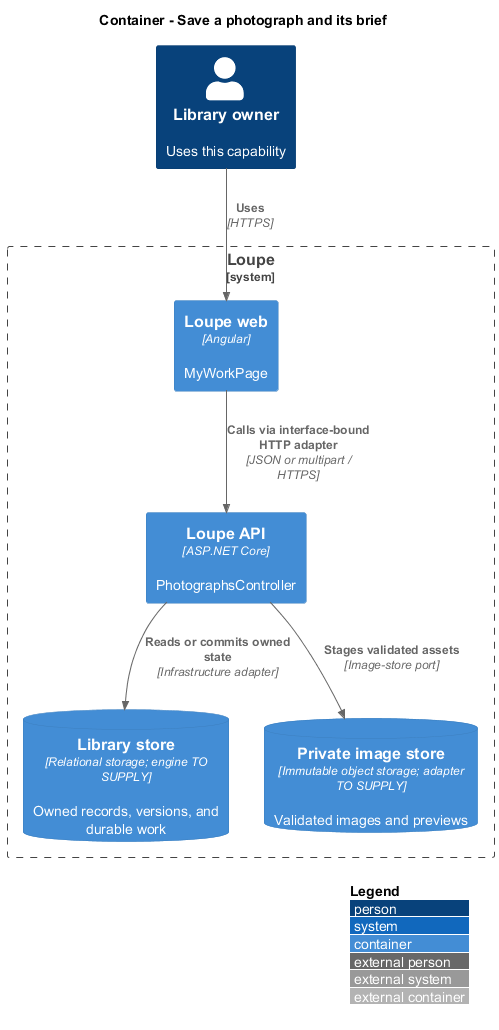

The diagram above was rendered by PlantUML. Its source (embedded in the PNG):
@startuml
!include <C4/C4_Container>
LAYOUT_WITH_LEGEND()
title Container - Save a photograph and its brief
Person(owner, "Library owner", "Uses this capability")
System_Boundary(loupe, "Loupe") {
Container(spa, "Loupe web", "Angular", "MyWorkPage")
Container(api, "Loupe API", "ASP.NET Core", "PhotographsController")
ContainerDb(db, "Library store", "Relational storage; engine TO SUPPLY", "Owned records, versions, and durable work")
ContainerDb(images, "Private image store", "Immutable object storage; adapter TO SUPPLY", "Validated images and previews")
}
Rel(owner, spa, "Uses", "HTTPS")
Rel(spa, api, "Calls via interface-bound HTTP adapter", "JSON or multipart / HTTPS")
Rel(api, db, "Reads or commits owned state", "Infrastructure adapter")
Rel(api, images, "Stages validated assets", "Image-store port")
@enduml